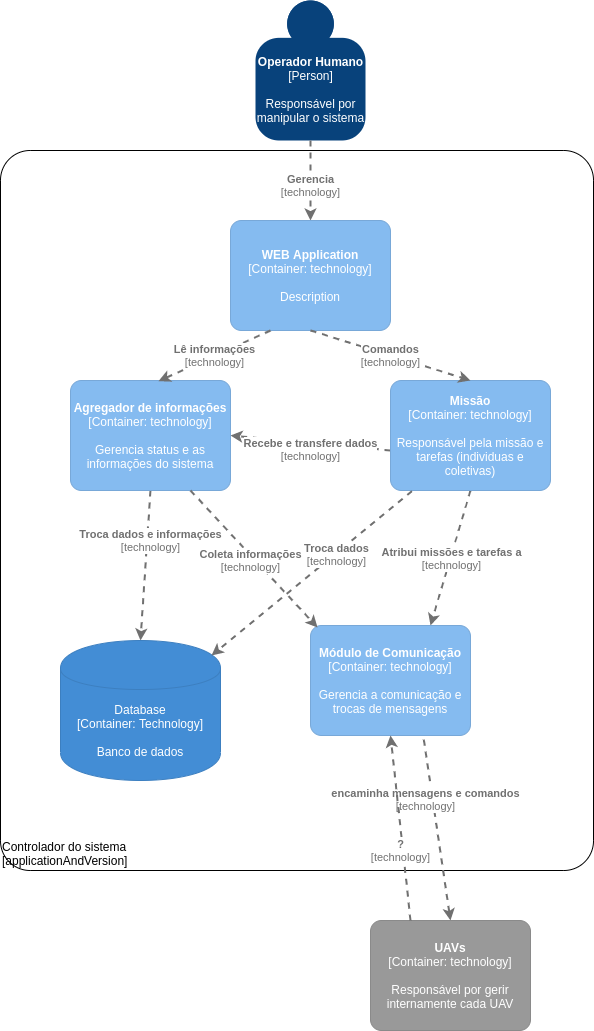

The diagram above was exported from draw.io. Its source (the exported page's mxGraphModel, read from the mxfile embedded in the PNG):
<mxGraphModel dx="868" dy="1570" grid="1" gridSize="10" guides="1" tooltips="1" connect="1" arrows="1" fold="1" page="1" pageScale="1" pageWidth="827" pageHeight="1169" math="0" shadow="0">
  <root>
    <mxCell id="M02PfJzNEeCZ5k_tW01M-0" />
    <mxCell id="M02PfJzNEeCZ5k_tW01M-1" parent="M02PfJzNEeCZ5k_tW01M-0" />
    <object placeholders="1" c4Name="Controlador do sistema" c4Type="ExecutionEnvironment" c4Application="applicationAndVersion" label="&lt;div style=&quot;text-align: left&quot;&gt;%c4Name%&lt;/div&gt;&lt;div style=&quot;text-align: left&quot;&gt;[%c4Application%]&lt;/div&gt;" id="kmuMaATx9zDDbaOddeSD-0">
      <mxCell style="rounded=1;whiteSpace=wrap;html=1;labelBackgroundColor=none;fillColor=#ffffff;fontColor=#000000;align=left;arcSize=5;strokeColor=#000000;verticalAlign=bottom;metaEdit=1;metaData={&quot;c4Type&quot;:{&quot;editable&quot;:false}};points=[[0.25,0,0],[0.5,0,0],[0.75,0,0],[1,0.25,0],[1,0.5,0],[1,0.75,0],[0.75,1,0],[0.5,1,0],[0.25,1,0],[0,0.75,0],[0,0.5,0],[0,0.25,0]];" parent="M02PfJzNEeCZ5k_tW01M-1" vertex="1">
        <mxGeometry x="130" y="110" width="593" height="720" as="geometry" />
      </mxCell>
    </object>
    <object placeholders="1" c4Name="Operador Humano" c4Type="Person" c4Description="Responsável por&#10;manipular o sistema" label="&lt;b&gt;%c4Name%&lt;/b&gt;&lt;div&gt;[%c4Type%]&lt;/div&gt;&lt;br&gt;&lt;div&gt;%c4Description%&lt;/div&gt;" id="ceR6gXmuZ7Mb902bed2T-1">
      <mxCell style="html=1;dashed=0;whitespace=wrap;fillColor=#08427b;strokeColor=none;fontColor=#ffffff;shape=mxgraph.c4.person;align=center;metaEdit=1;points=[[0.5,0,0],[1,0.5,0],[1,0.75,0],[0.75,1,0],[0.5,1,0],[0.25,1,0],[0,0.75,0],[0,0.5,0]];metaData={&quot;c4Type&quot;:{&quot;editable&quot;:false}};" parent="M02PfJzNEeCZ5k_tW01M-1" vertex="1">
        <mxGeometry x="385" y="-40" width="110.00000000000001" height="140" as="geometry" />
      </mxCell>
    </object>
    <object placeholders="1" c4Type="Relationship" c4Technology="technology" c4Description="Gerencia" label="&lt;div style=&quot;text-align: left&quot;&gt;&lt;div style=&quot;text-align: center&quot;&gt;&lt;b&gt;%c4Description%&lt;/b&gt;&lt;/div&gt;&lt;div style=&quot;text-align: center&quot;&gt;[%c4Technology%]&lt;/div&gt;&lt;/div&gt;" id="ceR6gXmuZ7Mb902bed2T-4">
      <mxCell style="edgeStyle=none;rounded=0;html=1;entryX=0.5;entryY=0;jettySize=auto;orthogonalLoop=1;strokeColor=#707070;strokeWidth=2;fontColor=#707070;jumpStyle=none;dashed=1;metaEdit=1;metaData={&quot;c4Type&quot;:{&quot;editable&quot;:false}};exitX=0.5;exitY=1;exitDx=0;exitDy=0;exitPerimeter=0;entryDx=0;entryDy=0;entryPerimeter=0;" parent="M02PfJzNEeCZ5k_tW01M-1" source="ceR6gXmuZ7Mb902bed2T-1" target="cbkW_lxGS60viCg853DA-0" edge="1">
        <mxGeometry x="0.12" width="160" relative="1" as="geometry">
          <mxPoint x="535" y="260" as="sourcePoint" />
          <mxPoint x="220" y="480" as="targetPoint" />
          <mxPoint as="offset" />
        </mxGeometry>
      </mxCell>
    </object>
    <object placeholders="1" c4Type="Relationship" c4Technology="technology" c4Description="Troca dados e informações" label="&lt;div style=&quot;text-align: left&quot;&gt;&lt;div style=&quot;text-align: center&quot;&gt;&lt;b&gt;%c4Description%&lt;/b&gt;&lt;/div&gt;&lt;div style=&quot;text-align: center&quot;&gt;[%c4Technology%]&lt;/div&gt;&lt;/div&gt;" id="ceR6gXmuZ7Mb902bed2T-5">
      <mxCell style="edgeStyle=none;rounded=0;html=1;entryX=0.5;entryY=0;jettySize=auto;orthogonalLoop=1;strokeColor=#707070;strokeWidth=2;fontColor=#707070;jumpStyle=none;dashed=1;metaEdit=1;metaData={&quot;c4Type&quot;:{&quot;editable&quot;:false}};exitX=0.5;exitY=1;exitDx=0;exitDy=0;exitPerimeter=0;entryDx=0;entryDy=0;entryPerimeter=0;" parent="M02PfJzNEeCZ5k_tW01M-1" source="AK61J1hcHNqtXgZamQ7O-2" target="SS13wIkXj8ATLqHZTXKT-1" edge="1">
        <mxGeometry x="-0.3363" y="3" width="160" relative="1" as="geometry">
          <mxPoint x="621" y="430" as="sourcePoint" />
          <mxPoint x="110" y="950" as="targetPoint" />
          <mxPoint as="offset" />
        </mxGeometry>
      </mxCell>
    </object>
    <object placeholders="1" c4Type="Relationship" c4Technology="technology" c4Description="encaminha mensagens e comandos" label="&lt;div style=&quot;text-align: left&quot;&gt;&lt;div style=&quot;text-align: center&quot;&gt;&lt;b&gt;%c4Description%&lt;/b&gt;&lt;/div&gt;&lt;div style=&quot;text-align: center&quot;&gt;[%c4Technology%]&lt;/div&gt;&lt;/div&gt;" id="ceR6gXmuZ7Mb902bed2T-6">
      <mxCell style="edgeStyle=none;rounded=0;html=1;entryX=0.5;entryY=0;jettySize=auto;orthogonalLoop=1;strokeColor=#707070;strokeWidth=2;fontColor=#707070;jumpStyle=none;dashed=1;metaEdit=1;metaData={&quot;c4Type&quot;:{&quot;editable&quot;:false}};entryDx=0;entryDy=0;entryPerimeter=0;exitX=0.708;exitY=1.038;exitDx=0;exitDy=0;exitPerimeter=0;" parent="M02PfJzNEeCZ5k_tW01M-1" source="AK61J1hcHNqtXgZamQ7O-1" target="5F2fUfbjFyQRwtvApSib-2" edge="1">
        <mxGeometry x="-0.3428" y="-7" width="160" relative="1" as="geometry">
          <mxPoint x="440" y="750" as="sourcePoint" />
          <mxPoint x="700" y="965" as="targetPoint" />
          <mxPoint y="-1" as="offset" />
        </mxGeometry>
      </mxCell>
    </object>
    <object placeholders="1" c4Type="Relationship" c4Technology="technology" c4Description="Recebe e transfere dados" label="&lt;div style=&quot;text-align: left&quot;&gt;&lt;div style=&quot;text-align: center&quot;&gt;&lt;b&gt;%c4Description%&lt;/b&gt;&lt;/div&gt;&lt;div style=&quot;text-align: center&quot;&gt;[%c4Technology%]&lt;/div&gt;&lt;/div&gt;" id="U8lHsIHyRNHjZvE2aNuG-0">
      <mxCell style="edgeStyle=none;rounded=0;html=1;jettySize=auto;orthogonalLoop=1;strokeColor=#707070;strokeWidth=2;fontColor=#707070;jumpStyle=none;dashed=1;metaEdit=1;metaData={&quot;c4Type&quot;:{&quot;editable&quot;:false}};exitX=0;exitY=0.636;exitDx=0;exitDy=0;exitPerimeter=0;entryX=1;entryY=0.5;entryDx=0;entryDy=0;entryPerimeter=0;" parent="M02PfJzNEeCZ5k_tW01M-1" source="AK61J1hcHNqtXgZamQ7O-0" target="AK61J1hcHNqtXgZamQ7O-2" edge="1">
        <mxGeometry x="-0.0087" y="7" width="160" relative="1" as="geometry">
          <mxPoint x="220" y="590" as="sourcePoint" />
          <mxPoint x="370" y="435" as="targetPoint" />
          <mxPoint as="offset" />
          <Array as="points" />
        </mxGeometry>
      </mxCell>
    </object>
    <object placeholders="1" c4Type="Relationship" c4Technology="technology" c4Description="Atribui missões e tarefas a" label="&lt;div style=&quot;text-align: left&quot;&gt;&lt;div style=&quot;text-align: center&quot;&gt;&lt;b&gt;%c4Description%&lt;/b&gt;&lt;/div&gt;&lt;div style=&quot;text-align: center&quot;&gt;[%c4Technology%]&lt;/div&gt;&lt;/div&gt;" id="U8lHsIHyRNHjZvE2aNuG-2">
      <mxCell style="edgeStyle=none;rounded=0;html=1;jettySize=auto;orthogonalLoop=1;strokeColor=#707070;strokeWidth=2;fontColor=#707070;jumpStyle=none;dashed=1;metaEdit=1;metaData={&quot;c4Type&quot;:{&quot;editable&quot;:false}};exitX=0.5;exitY=1;exitDx=0;exitDy=0;exitPerimeter=0;entryX=0.75;entryY=0;entryDx=0;entryDy=0;entryPerimeter=0;" parent="M02PfJzNEeCZ5k_tW01M-1" source="AK61J1hcHNqtXgZamQ7O-0" target="AK61J1hcHNqtXgZamQ7O-1" edge="1">
        <mxGeometry x="0.0023" width="160" relative="1" as="geometry">
          <mxPoint x="340" y="760" as="sourcePoint" />
          <mxPoint x="719" y="970" as="targetPoint" />
          <mxPoint x="1" as="offset" />
          <Array as="points" />
        </mxGeometry>
      </mxCell>
    </object>
    <object placeholders="1" c4Type="Database" c4Technology="Technology" c4Description="Banco de dados" label="%c4Type%&lt;div&gt;[Container:&amp;nbsp;%c4Technology%]&lt;/div&gt;&lt;br&gt;&lt;div&gt;%c4Description%&lt;/div&gt;" id="SS13wIkXj8ATLqHZTXKT-1">
      <mxCell style="shape=cylinder;whiteSpace=wrap;html=1;boundedLbl=1;rounded=0;labelBackgroundColor=none;fillColor=#438DD5;fontSize=12;fontColor=#ffffff;align=center;strokeColor=#3C7FC0;metaEdit=1;points=[[0.5,0,0],[1,0.25,0],[1,0.5,0],[1,0.75,0],[0.5,1,0],[0,0.75,0],[0,0.5,0],[0,0.25,0]];metaData={&quot;c4Type&quot;:{&quot;editable&quot;:false}};" parent="M02PfJzNEeCZ5k_tW01M-1" vertex="1">
        <mxGeometry x="190" y="600" width="160" height="140" as="geometry" />
      </mxCell>
    </object>
    <object placeholders="1" c4Name="Missão" c4Type="Container" c4Technology="technology" c4Description="Responsável pela missão e tarefas (individuas e coletivas)" label="&lt;b&gt;%c4Name%&lt;/b&gt;&lt;div&gt;[%c4Type%: %c4Technology%]&lt;/div&gt;&lt;br&gt;&lt;div&gt;%c4Description%&lt;/div&gt;" id="AK61J1hcHNqtXgZamQ7O-0">
      <mxCell style="rounded=1;whiteSpace=wrap;html=1;labelBackgroundColor=none;fillColor=#85BBF0;fontColor=#ffffff;align=center;arcSize=10;strokeColor=#78A8D8;metaEdit=1;metaData={&quot;c4Type&quot;:{&quot;editable&quot;:false}};points=[[0.25,0,0],[0.5,0,0],[0.75,0,0],[1,0.25,0],[1,0.5,0],[1,0.75,0],[0.75,1,0],[0.5,1,0],[0.25,1,0],[0,0.75,0],[0,0.5,0],[0,0.25,0]];" parent="M02PfJzNEeCZ5k_tW01M-1" vertex="1">
        <mxGeometry x="520" y="340" width="160" height="110.00000000000001" as="geometry" />
      </mxCell>
    </object>
    <object placeholders="1" c4Name="Módulo de Comunicação" c4Type="Container" c4Technology="technology" c4Description="Gerencia a comunicação e trocas de mensagens" label="&lt;b&gt;%c4Name%&lt;/b&gt;&lt;div&gt;[%c4Type%: %c4Technology%]&lt;/div&gt;&lt;br&gt;&lt;div&gt;%c4Description%&lt;/div&gt;" id="AK61J1hcHNqtXgZamQ7O-1">
      <mxCell style="rounded=1;whiteSpace=wrap;html=1;labelBackgroundColor=none;fillColor=#85BBF0;fontColor=#ffffff;align=center;arcSize=10;strokeColor=#78A8D8;metaEdit=1;metaData={&quot;c4Type&quot;:{&quot;editable&quot;:false}};points=[[0.25,0,0],[0.5,0,0],[0.75,0,0],[1,0.25,0],[1,0.5,0],[1,0.75,0],[0.75,1,0],[0.5,1,0],[0.25,1,0],[0,0.75,0],[0,0.5,0],[0,0.25,0]];" parent="M02PfJzNEeCZ5k_tW01M-1" vertex="1">
        <mxGeometry x="440" y="585" width="160" height="110.00000000000001" as="geometry" />
      </mxCell>
    </object>
    <object placeholders="1" c4Name="Agregador de informações" c4Type="Container" c4Technology="technology" c4Description="Gerencia status e as informações do sistema" label="&lt;b&gt;%c4Name%&lt;/b&gt;&lt;div&gt;[%c4Type%: %c4Technology%]&lt;/div&gt;&lt;br&gt;&lt;div&gt;%c4Description%&lt;/div&gt;" id="AK61J1hcHNqtXgZamQ7O-2">
      <mxCell style="rounded=1;whiteSpace=wrap;html=1;labelBackgroundColor=none;fillColor=#85BBF0;fontColor=#ffffff;align=center;arcSize=10;strokeColor=#78A8D8;metaEdit=1;metaData={&quot;c4Type&quot;:{&quot;editable&quot;:false}};points=[[0.25,0,0],[0.5,0,0],[0.75,0,0],[1,0.25,0],[1,0.5,0],[1,0.75,0],[0.75,1,0],[0.5,1,0],[0.25,1,0],[0,0.75,0],[0,0.5,0],[0,0.25,0]];" parent="M02PfJzNEeCZ5k_tW01M-1" vertex="1">
        <mxGeometry x="200" y="340" width="160" height="110.00000000000001" as="geometry" />
      </mxCell>
    </object>
    <object placeholders="1" c4Name="UAVs" c4Type="Container" c4Technology="technology" c4Description="Responsável por gerir internamente cada UAV" label="&lt;b&gt;%c4Name%&lt;/b&gt;&lt;div&gt;[%c4Type%: %c4Technology%]&lt;/div&gt;&lt;br&gt;&lt;div&gt;%c4Description%&lt;/div&gt;" id="5F2fUfbjFyQRwtvApSib-2">
      <mxCell style="rounded=1;whiteSpace=wrap;html=1;labelBackgroundColor=none;fontColor=#ffffff;align=center;arcSize=10;metaEdit=1;metaData={&quot;c4Type&quot;:{&quot;editable&quot;:false}};points=[[0.25,0,0],[0.5,0,0],[0.75,0,0],[1,0.25,0],[1,0.5,0],[1,0.75,0],[0.75,1,0],[0.5,1,0],[0.25,1,0],[0,0.75,0],[0,0.5,0],[0,0.25,0]];fillColor=#999999;strokeColor=#8A8A8A;" parent="M02PfJzNEeCZ5k_tW01M-1" vertex="1">
        <mxGeometry x="500" y="880" width="160" height="110.00000000000001" as="geometry" />
      </mxCell>
    </object>
    <object placeholders="1" c4Type="Relationship" c4Technology="technology" c4Description="Coleta informações" label="&lt;div style=&quot;text-align: left&quot;&gt;&lt;div style=&quot;text-align: center&quot;&gt;&lt;b&gt;%c4Description%&lt;/b&gt;&lt;/div&gt;&lt;div style=&quot;text-align: center&quot;&gt;[%c4Technology%]&lt;/div&gt;&lt;/div&gt;" id="5F2fUfbjFyQRwtvApSib-3">
      <mxCell style="edgeStyle=none;rounded=0;html=1;jettySize=auto;orthogonalLoop=1;strokeColor=#707070;strokeWidth=2;fontColor=#707070;jumpStyle=none;dashed=1;metaEdit=1;metaData={&quot;c4Type&quot;:{&quot;editable&quot;:false}};exitX=0.75;exitY=1;exitDx=0;exitDy=0;exitPerimeter=0;entryX=0.044;entryY=0.018;entryDx=0;entryDy=0;entryPerimeter=0;" parent="M02PfJzNEeCZ5k_tW01M-1" source="AK61J1hcHNqtXgZamQ7O-2" target="AK61J1hcHNqtXgZamQ7O-1" edge="1">
        <mxGeometry x="-0.0138" y="-4" width="160" relative="1" as="geometry">
          <mxPoint x="370" y="890" as="sourcePoint" />
          <mxPoint x="530" y="890" as="targetPoint" />
          <mxPoint as="offset" />
          <Array as="points" />
        </mxGeometry>
      </mxCell>
    </object>
    <object placeholders="1" c4Name="WEB Application" c4Type="Container" c4Technology="technology" c4Description="Description" label="&lt;b&gt;%c4Name%&lt;/b&gt;&lt;div&gt;[%c4Type%: %c4Technology%]&lt;/div&gt;&lt;br&gt;&lt;div&gt;%c4Description%&lt;/div&gt;" id="cbkW_lxGS60viCg853DA-0">
      <mxCell style="rounded=1;whiteSpace=wrap;html=1;labelBackgroundColor=none;fillColor=#85BBF0;fontColor=#ffffff;align=center;arcSize=10;strokeColor=#78A8D8;metaEdit=1;metaData={&quot;c4Type&quot;:{&quot;editable&quot;:false}};points=[[0.25,0,0],[0.5,0,0],[0.75,0,0],[1,0.25,0],[1,0.5,0],[1,0.75,0],[0.75,1,0],[0.5,1,0],[0.25,1,0],[0,0.75,0],[0,0.5,0],[0,0.25,0]];" parent="M02PfJzNEeCZ5k_tW01M-1" vertex="1">
        <mxGeometry x="360" y="180" width="160" height="110.00000000000001" as="geometry" />
      </mxCell>
    </object>
    <object placeholders="1" c4Type="Relationship" c4Technology="technology" c4Description="Comandos" label="&lt;div style=&quot;text-align: left&quot;&gt;&lt;div style=&quot;text-align: center&quot;&gt;&lt;b&gt;%c4Description%&lt;/b&gt;&lt;/div&gt;&lt;div style=&quot;text-align: center&quot;&gt;[%c4Technology%]&lt;/div&gt;&lt;/div&gt;" id="cbkW_lxGS60viCg853DA-2">
      <mxCell style="edgeStyle=none;rounded=0;html=1;entryX=0.5;entryY=0;jettySize=auto;orthogonalLoop=1;strokeColor=#707070;strokeWidth=2;fontColor=#707070;jumpStyle=none;dashed=1;metaEdit=1;metaData={&quot;c4Type&quot;:{&quot;editable&quot;:false}};exitX=0.5;exitY=1;exitDx=0;exitDy=0;exitPerimeter=0;entryDx=0;entryDy=0;entryPerimeter=0;" parent="M02PfJzNEeCZ5k_tW01M-1" source="cbkW_lxGS60viCg853DA-0" target="AK61J1hcHNqtXgZamQ7O-0" edge="1">
        <mxGeometry width="160" relative="1" as="geometry">
          <mxPoint x="350" y="400" as="sourcePoint" />
          <mxPoint x="510" y="400" as="targetPoint" />
        </mxGeometry>
      </mxCell>
    </object>
    <object placeholders="1" c4Type="Relationship" c4Technology="technology" c4Description="?" label="&lt;div style=&quot;text-align: left&quot;&gt;&lt;div style=&quot;text-align: center&quot;&gt;&lt;b&gt;%c4Description%&lt;/b&gt;&lt;/div&gt;&lt;div style=&quot;text-align: center&quot;&gt;[%c4Technology%]&lt;/div&gt;&lt;/div&gt;" id="cbkW_lxGS60viCg853DA-4">
      <mxCell style="edgeStyle=none;rounded=0;html=1;entryX=0.5;entryY=1;jettySize=auto;orthogonalLoop=1;strokeColor=#707070;strokeWidth=2;fontColor=#707070;jumpStyle=none;dashed=1;metaEdit=1;metaData={&quot;c4Type&quot;:{&quot;editable&quot;:false}};exitX=0.25;exitY=0;exitDx=0;exitDy=0;exitPerimeter=0;entryDx=0;entryDy=0;entryPerimeter=0;" parent="M02PfJzNEeCZ5k_tW01M-1" source="5F2fUfbjFyQRwtvApSib-2" target="AK61J1hcHNqtXgZamQ7O-1" edge="1">
        <mxGeometry x="-0.2404" y="2" width="160" relative="1" as="geometry">
          <mxPoint x="630" y="960" as="sourcePoint" />
          <mxPoint x="510" y="810" as="targetPoint" />
          <mxPoint as="offset" />
        </mxGeometry>
      </mxCell>
    </object>
    <object placeholders="1" c4Type="Relationship" c4Technology="technology" c4Description="Lê informações" label="&lt;div style=&quot;text-align: left&quot;&gt;&lt;div style=&quot;text-align: center&quot;&gt;&lt;b&gt;%c4Description%&lt;/b&gt;&lt;/div&gt;&lt;div style=&quot;text-align: center&quot;&gt;[%c4Technology%]&lt;/div&gt;&lt;/div&gt;" id="cbkW_lxGS60viCg853DA-6">
      <mxCell style="edgeStyle=none;rounded=0;html=1;entryX=0.55;entryY=0.006;jettySize=auto;orthogonalLoop=1;strokeColor=#707070;strokeWidth=2;fontColor=#707070;jumpStyle=none;dashed=1;metaEdit=1;metaData={&quot;c4Type&quot;:{&quot;editable&quot;:false}};exitX=0.25;exitY=1;exitDx=0;exitDy=0;exitPerimeter=0;entryDx=0;entryDy=0;entryPerimeter=0;" parent="M02PfJzNEeCZ5k_tW01M-1" source="cbkW_lxGS60viCg853DA-0" target="AK61J1hcHNqtXgZamQ7O-2" edge="1">
        <mxGeometry width="160" relative="1" as="geometry">
          <mxPoint x="350" y="340" as="sourcePoint" />
          <mxPoint x="510" y="340" as="targetPoint" />
        </mxGeometry>
      </mxCell>
    </object>
    <object placeholders="1" c4Type="Relationship" c4Technology="technology" c4Description="Troca dados" label="&lt;div style=&quot;text-align: left&quot;&gt;&lt;div style=&quot;text-align: center&quot;&gt;&lt;b&gt;%c4Description%&lt;/b&gt;&lt;/div&gt;&lt;div style=&quot;text-align: center&quot;&gt;[%c4Technology%]&lt;/div&gt;&lt;/div&gt;" id="cbkW_lxGS60viCg853DA-7">
      <mxCell style="edgeStyle=none;rounded=0;html=1;jettySize=auto;orthogonalLoop=1;strokeColor=#707070;strokeWidth=2;fontColor=#707070;jumpStyle=none;dashed=1;metaEdit=1;metaData={&quot;c4Type&quot;:{&quot;editable&quot;:false}};exitX=0.134;exitY=1.006;exitDx=0;exitDy=0;exitPerimeter=0;entryX=0.944;entryY=0.107;entryDx=0;entryDy=0;entryPerimeter=0;" parent="M02PfJzNEeCZ5k_tW01M-1" source="AK61J1hcHNqtXgZamQ7O-0" target="SS13wIkXj8ATLqHZTXKT-1" edge="1">
        <mxGeometry x="-0.2454" y="1" width="160" relative="1" as="geometry">
          <mxPoint x="350" y="690" as="sourcePoint" />
          <mxPoint x="240" y="930" as="targetPoint" />
          <mxPoint as="offset" />
        </mxGeometry>
      </mxCell>
    </object>
  </root>
</mxGraphModel>